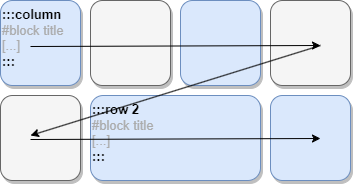

The diagram above was exported from draw.io. Its source (the exported page's mxGraphModel, read from the mxfile embedded in the PNG):
<mxGraphModel dx="1434" dy="782" grid="1" gridSize="10" guides="1" tooltips="1" connect="1" arrows="1" fold="1" page="1" pageScale="1" pageWidth="850" pageHeight="1100" background="none" math="0" shadow="0">
  <root>
    <mxCell id="0" />
    <mxCell id="1" parent="0" />
    <mxCell id="2a0f93b5c73ef8e7-2" value="&lt;blockquote style=&quot;margin: 0 0 0 40px; border: none; padding: 0px;&quot;&gt;&lt;/blockquote&gt;&lt;b&gt;&lt;span style=&quot;background-color: initial;&quot;&gt;:::column&lt;/span&gt;&lt;br&gt;&lt;/b&gt;&lt;blockquote style=&quot;margin: 0 0 0 40px; border: none; padding: 0px;&quot;&gt;&lt;/blockquote&gt;&lt;font color=&quot;#ababab&quot;&gt;&lt;span style=&quot;background-color: initial;&quot;&gt;#block title&lt;br&gt;&lt;/span&gt;[...]&lt;br&gt;&lt;/font&gt;&lt;b&gt;:::&lt;/b&gt;" style="rounded=1;whiteSpace=wrap;html=1;strokeColor=#6c8ebf;strokeWidth=1;fillColor=#dae8fc;fontSize=13;align=left;gradientDirection=east;verticalAlign=top;shadow=1;" parent="1" vertex="1">
      <mxGeometry x="170" y="135" width="80" height="85" as="geometry" />
    </mxCell>
    <mxCell id="GPu3pUV-r3AXpNMwx4LX-1" value="" style="rounded=1;whiteSpace=wrap;html=1;strokeColor=#666666;strokeWidth=1;fillColor=#f5f5f5;fontSize=13;align=center;gradientDirection=east;verticalAlign=top;shadow=1;fontColor=#333333;" vertex="1" parent="1">
      <mxGeometry x="260" y="135" width="80" height="85" as="geometry" />
    </mxCell>
    <mxCell id="GPu3pUV-r3AXpNMwx4LX-2" value="" style="rounded=1;whiteSpace=wrap;html=1;strokeColor=#6c8ebf;strokeWidth=1;fillColor=#dae8fc;fontSize=13;align=center;gradientDirection=east;verticalAlign=top;shadow=1;" vertex="1" parent="1">
      <mxGeometry x="350" y="135" width="80" height="85" as="geometry" />
    </mxCell>
    <mxCell id="GPu3pUV-r3AXpNMwx4LX-8" value="" style="rounded=1;whiteSpace=wrap;html=1;strokeColor=#666666;strokeWidth=1;fillColor=#f5f5f5;fontSize=13;align=center;gradientDirection=east;verticalAlign=top;shadow=1;fontColor=#333333;" vertex="1" parent="1">
      <mxGeometry x="440" y="135" width="80" height="85" as="geometry" />
    </mxCell>
    <mxCell id="GPu3pUV-r3AXpNMwx4LX-9" value="&lt;b style=&quot;border-color: var(--border-color);&quot;&gt;:::row 2&lt;br style=&quot;border-color: var(--border-color);&quot;&gt;&lt;/b&gt;&lt;blockquote style=&quot;border: none; margin: 0px 0px 0px 40px; padding: 0px;&quot;&gt;&lt;/blockquote&gt;&lt;font style=&quot;border-color: var(--border-color);&quot; color=&quot;#ababab&quot;&gt;&lt;span style=&quot;border-color: var(--border-color); background-color: initial;&quot;&gt;#block title&lt;br style=&quot;border-color: var(--border-color);&quot;&gt;&lt;/span&gt;[...]&lt;br style=&quot;border-color: var(--border-color);&quot;&gt;&lt;/font&gt;&lt;b style=&quot;border-color: var(--border-color);&quot;&gt;:::&lt;/b&gt;" style="rounded=1;whiteSpace=wrap;html=1;strokeColor=#6c8ebf;strokeWidth=1;fillColor=#dae8fc;fontSize=13;align=left;gradientDirection=east;verticalAlign=top;shadow=1;" vertex="1" parent="1">
      <mxGeometry x="260" y="230" width="170" height="85" as="geometry" />
    </mxCell>
    <mxCell id="GPu3pUV-r3AXpNMwx4LX-11" value="" style="rounded=1;whiteSpace=wrap;html=1;strokeColor=#6c8ebf;strokeWidth=1;fillColor=#dae8fc;fontSize=13;align=center;gradientDirection=east;verticalAlign=top;shadow=1;" vertex="1" parent="1">
      <mxGeometry x="440" y="230" width="80" height="85" as="geometry" />
    </mxCell>
    <mxCell id="GPu3pUV-r3AXpNMwx4LX-12" value="" style="rounded=1;whiteSpace=wrap;html=1;strokeColor=#666666;strokeWidth=1;fillColor=#f5f5f5;fontSize=13;align=center;gradientDirection=east;verticalAlign=top;shadow=1;fontColor=#333333;" vertex="1" parent="1">
      <mxGeometry x="170" y="230" width="80" height="85" as="geometry" />
    </mxCell>
    <mxCell id="GPu3pUV-r3AXpNMwx4LX-13" value="" style="endArrow=classic;html=1;rounded=0;" edge="1" parent="1">
      <mxGeometry width="50" height="50" relative="1" as="geometry">
        <mxPoint x="200" y="181" as="sourcePoint" />
        <mxPoint x="490" y="180" as="targetPoint" />
      </mxGeometry>
    </mxCell>
    <mxCell id="GPu3pUV-r3AXpNMwx4LX-14" value="" style="endArrow=classic;html=1;rounded=0;" edge="1" parent="1">
      <mxGeometry width="50" height="50" relative="1" as="geometry">
        <mxPoint x="200" y="274" as="sourcePoint" />
        <mxPoint x="490" y="273" as="targetPoint" />
      </mxGeometry>
    </mxCell>
    <mxCell id="GPu3pUV-r3AXpNMwx4LX-15" value="" style="endArrow=classic;html=1;rounded=0;" edge="1" parent="1">
      <mxGeometry width="50" height="50" relative="1" as="geometry">
        <mxPoint x="490" y="180" as="sourcePoint" />
        <mxPoint x="200" y="270" as="targetPoint" />
      </mxGeometry>
    </mxCell>
  </root>
</mxGraphModel>